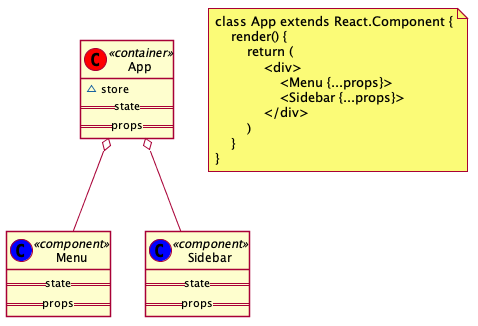

The diagram above was rendered by PlantUML. Its source (embedded in the PNG):
@startuml ../../images/association/container-component.png

skinparam shadowing false

class App << (C,red) container >> {
  ~store
  ==state==
  ==props==
}
class Menu << (C,blue) component >> {
  ==state==
  ==props==
}
class Sidebar << (C,blue) component >> {
  ==state==
  ==props==
}

App o-- Menu
App o-- Sidebar

note as N1
  class App extends React.Component {
      render() {
          return (
              <div>
                  <Menu {...props}>
                  <Sidebar {...props}>
              </div>
          )
      }
  }
end note
@enduml